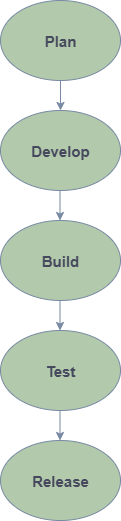

The diagram above was exported from draw.io. Its source (the exported page's mxGraphModel, read from the mxfile embedded in the PNG):
<mxGraphModel dx="1042" dy="594" grid="1" gridSize="10" guides="1" tooltips="1" connect="1" arrows="1" fold="1" page="1" pageScale="1" pageWidth="827" pageHeight="1169" math="0" shadow="0">
  <root>
    <mxCell id="0" />
    <mxCell id="1" parent="0" />
    <mxCell id="FJy_JGJxmT1xWFx-Gd1l-1" value="&lt;span style=&quot;font-size: 15px;&quot;&gt;&lt;b&gt;Plan&lt;/b&gt;&lt;/span&gt;" style="ellipse;whiteSpace=wrap;html=1;labelBackgroundColor=none;fillColor=#B2C9AB;strokeColor=#788AA3;fontColor=#46495D;" parent="1" vertex="1">
      <mxGeometry x="340" y="30" width="120" height="80" as="geometry" />
    </mxCell>
    <mxCell id="FJy_JGJxmT1xWFx-Gd1l-2" value="&lt;b&gt;&lt;font style=&quot;font-size: 15px;&quot;&gt;Develop&lt;/font&gt;&lt;/b&gt;" style="ellipse;whiteSpace=wrap;html=1;labelBackgroundColor=none;fillColor=#B2C9AB;strokeColor=#788AA3;fontColor=#46495D;" parent="1" vertex="1">
      <mxGeometry x="340" y="140" width="120" height="80" as="geometry" />
    </mxCell>
    <mxCell id="FJy_JGJxmT1xWFx-Gd1l-3" value="&lt;b&gt;&lt;font style=&quot;font-size: 15px;&quot;&gt;Build&lt;/font&gt;&lt;/b&gt;" style="ellipse;whiteSpace=wrap;html=1;labelBackgroundColor=none;fillColor=#B2C9AB;strokeColor=#788AA3;fontColor=#46495D;" parent="1" vertex="1">
      <mxGeometry x="340" y="250" width="120" height="80" as="geometry" />
    </mxCell>
    <mxCell id="FJy_JGJxmT1xWFx-Gd1l-4" value="&lt;b&gt;&lt;font style=&quot;font-size: 15px;&quot;&gt;Release&lt;/font&gt;&lt;/b&gt;" style="ellipse;whiteSpace=wrap;html=1;labelBackgroundColor=none;fillColor=#B2C9AB;strokeColor=#788AA3;fontColor=#46495D;" parent="1" vertex="1">
      <mxGeometry x="340" y="470" width="120" height="80" as="geometry" />
    </mxCell>
    <mxCell id="FJy_JGJxmT1xWFx-Gd1l-5" value="&lt;b&gt;&lt;font style=&quot;font-size: 15px;&quot;&gt;Test&lt;/font&gt;&lt;/b&gt;" style="ellipse;whiteSpace=wrap;html=1;labelBackgroundColor=none;fillColor=#B2C9AB;strokeColor=#788AA3;fontColor=#46495D;" parent="1" vertex="1">
      <mxGeometry x="340" y="360" width="120" height="80" as="geometry" />
    </mxCell>
    <mxCell id="FJy_JGJxmT1xWFx-Gd1l-8" value="" style="endArrow=classic;html=1;rounded=0;entryX=0.5;entryY=0;entryDx=0;entryDy=0;exitX=0.5;exitY=1;exitDx=0;exitDy=0;labelBackgroundColor=none;strokeColor=#788AA3;fontColor=default;" parent="1" source="FJy_JGJxmT1xWFx-Gd1l-1" target="FJy_JGJxmT1xWFx-Gd1l-2" edge="1">
      <mxGeometry width="50" height="50" relative="1" as="geometry">
        <mxPoint x="389" y="120" as="sourcePoint" />
        <mxPoint x="439" y="70" as="targetPoint" />
      </mxGeometry>
    </mxCell>
    <mxCell id="FJy_JGJxmT1xWFx-Gd1l-9" value="" style="endArrow=classic;html=1;rounded=0;entryX=0.5;entryY=0;entryDx=0;entryDy=0;exitX=0.5;exitY=1;exitDx=0;exitDy=0;labelBackgroundColor=none;strokeColor=#788AA3;fontColor=default;" parent="1" edge="1">
      <mxGeometry width="50" height="50" relative="1" as="geometry">
        <mxPoint x="399.5" y="220" as="sourcePoint" />
        <mxPoint x="399.5" y="250" as="targetPoint" />
      </mxGeometry>
    </mxCell>
    <mxCell id="FJy_JGJxmT1xWFx-Gd1l-12" value="" style="endArrow=classic;html=1;rounded=0;entryX=0.5;entryY=0;entryDx=0;entryDy=0;exitX=0.5;exitY=1;exitDx=0;exitDy=0;labelBackgroundColor=none;strokeColor=#788AA3;fontColor=default;" parent="1" edge="1">
      <mxGeometry width="50" height="50" relative="1" as="geometry">
        <mxPoint x="399.5" y="330" as="sourcePoint" />
        <mxPoint x="399.5" y="360" as="targetPoint" />
      </mxGeometry>
    </mxCell>
    <mxCell id="FJy_JGJxmT1xWFx-Gd1l-13" value="" style="endArrow=classic;html=1;rounded=0;entryX=0.5;entryY=0;entryDx=0;entryDy=0;exitX=0.5;exitY=1;exitDx=0;exitDy=0;labelBackgroundColor=none;strokeColor=#788AA3;fontColor=default;" parent="1" edge="1">
      <mxGeometry width="50" height="50" relative="1" as="geometry">
        <mxPoint x="399.5" y="440" as="sourcePoint" />
        <mxPoint x="399.5" y="470" as="targetPoint" />
      </mxGeometry>
    </mxCell>
  </root>
</mxGraphModel>